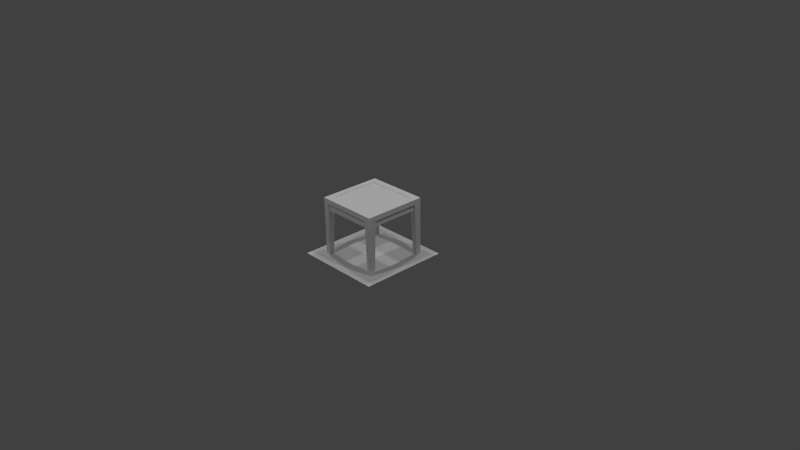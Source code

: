 # Source: table.blend  (saved by Blender 2.70.0; exported with 4.5.12 LTS)
import bpy
from mathutils import Matrix  # noqa: F401  (used for matrix-valued properties, if any)

bpy.ops.wm.read_factory_settings(use_empty=True)
scene = bpy.context.scene
scene.name = 'Scene'

# ---- collections
col_collection_1 = bpy.data.collections.new('Collection 1'); scene.collection.children.link(col_collection_1)

# ---- materials (node trees are filled in below, after node groups)
mat_diffuse_003 = bpy.data.materials.new('DIFFUSE.003')
mat_diffuse_003.alpha_threshold = 0.0
mat_diffuse_003.use_transparent_shadow = False
mat_diffuse_003.specular_color = (0.1, 0.1, 0.1)
mat_diffuse_003.roughness = 0.5
mat_diffuse_003.line_color = (0.0, 0.0, 0.0, 1.0)
mat_diffuse_002 = bpy.data.materials.new('DIFFUSE.002')
mat_diffuse_002.alpha_threshold = 0.0
mat_diffuse_002.use_transparent_shadow = False
mat_diffuse_002.specular_color = (0.1, 0.1, 0.1)
mat_diffuse_002.roughness = 0.5
mat_diffuse_002.line_color = (0.0, 0.0, 0.0, 1.0)
mat_diffuse_001 = bpy.data.materials.new('DIFFUSE.001')
mat_diffuse_001.alpha_threshold = 0.0
mat_diffuse_001.use_transparent_shadow = False
mat_diffuse_001.specular_color = (0.1, 0.1, 0.1)
mat_diffuse_001.roughness = 0.5
mat_diffuse_001.line_color = (0.0, 0.0, 0.0, 1.0)
mat_diffuse = bpy.data.materials.new('DIFFUSE')
mat_diffuse.alpha_threshold = 0.0
mat_diffuse.use_transparent_shadow = False
mat_diffuse.specular_color = (0.1, 0.1, 0.1)
mat_diffuse.roughness = 0.5
mat_diffuse.line_color = (0.0, 0.0, 0.0, 1.0)

# ---- material node trees

# ---- world
world_world = bpy.data.worlds.new('World'); scene.world = world_world
world_world.color = (0.05088, 0.05088, 0.05088)
world_world.use_sun_shadow = False
world_world.sun_shadow_jitter_overblur = 0.0
world_world.cycles.sampling_method = 'NONE'
world_world.cycles.sample_map_resolution = 256
world_world.light_settings.ao_factor = 1.75

# ---- cameras
cam_camera = bpy.data.cameras.new('Camera')
cam_camera.clip_end = 100.0
cam_camera.lens = 35.0
cam_camera.sensor_width = 32.0
cam_camera.sensor_height = 18.0
cam_camera.ortho_scale = 7.314
cam_camera.dof.focus_distance = 0.0
cam_camera.dof.aperture_fstop = 128.0

# ---- lights
light_lamp_003 = bpy.data.lights.new('Lamp.003', 'POINT')
light_lamp_003.transmission_factor = 0.0
light_lamp_003.cutoff_distance = 30.0
light_lamp_003.energy = 100.0
light_lamp_003.shadow_buffer_clip_start = 1.001
light_lamp_003.shadow_soft_size = 0.1
light_lamp_003.shadow_maximum_resolution = 0.006
light_lamp_003.use_absolute_resolution = True
light_lamp_003.cycles.use_multiple_importance_sampling = False
light_lamp_002 = bpy.data.lights.new('Lamp.002', 'POINT')
light_lamp_002.transmission_factor = 0.0
light_lamp_002.cutoff_distance = 30.0
light_lamp_002.energy = 100.0
light_lamp_002.shadow_buffer_clip_start = 1.001
light_lamp_002.shadow_soft_size = 0.1
light_lamp_002.shadow_maximum_resolution = 0.006
light_lamp_002.use_absolute_resolution = True
light_lamp_002.cycles.use_multiple_importance_sampling = False
light_lamp_001 = bpy.data.lights.new('Lamp.001', 'POINT')
light_lamp_001.transmission_factor = 0.0
light_lamp_001.cutoff_distance = 30.0
light_lamp_001.energy = 100.0
light_lamp_001.shadow_buffer_clip_start = 1.001
light_lamp_001.shadow_soft_size = 0.1
light_lamp_001.shadow_maximum_resolution = 0.006
light_lamp_001.use_absolute_resolution = True
light_lamp_001.cycles.use_multiple_importance_sampling = False
light_lamp = bpy.data.lights.new('Lamp', 'POINT')
light_lamp.transmission_factor = 0.0
light_lamp.cutoff_distance = 30.0
light_lamp.energy = 100.0
light_lamp.shadow_buffer_clip_start = 1.001
light_lamp.shadow_soft_size = 0.1
light_lamp.shadow_maximum_resolution = 0.006
light_lamp.use_absolute_resolution = True
light_lamp.cycles.use_multiple_importance_sampling = False

# ---- meshes
me_s4studio_mesh_3 = bpy.data.meshes.new('s4studio_mesh_3')
me_s4studio_mesh_3.from_pydata([(0.3403, -0.3289, 0.7585), (0.3403, 0.3284, 0.7585), (-0.3404, 0.3284, 0.7585), (-0.3404, -0.3289, 0.7585), (0.3403, 0.3284, 0.7924), (0.3403, -0.3289, 0.7924), (-0.3404, -0.3289, 0.7924), (-0.3404, 0.3284, 0.7924)], [], [(1, 0, 3), (1, 3, 2), (5, 4, 7), (5, 7, 6)])
me_s4studio_mesh_3.polygons.foreach_set('use_smooth', [True] * 4)
_uv = me_s4studio_mesh_3.uv_layers.new(name='uv_0')
_uv.uv.foreach_set('vector', [0.8337, 0.574, 0.8337, 0.8981, 0.1623, 0.8981, 0.8337, 0.574, 0.1623, 0.8981, 0.1622, 0.574, 0.8336, 0.1103, 0.8336, 0.4344, 0.1623, 0.4344, 0.8336, 0.1103, 0.1623, 0.4344, 0.1623, 0.1103])
_uv.active_render = True
_uv = me_s4studio_mesh_3.uv_layers.new(name='uv_1')
_uv.uv.foreach_set('vector', [0.8337, 0.574, 0.8337, 0.8981, 0.1623, 0.8981, 0.8337, 0.574, 0.1623, 0.8981, 0.1622, 0.574, 0.8336, 0.1103, 0.8336, 0.4344, 0.1623, 0.4344, 0.8336, 0.1103, 0.1623, 0.4344, 0.1623, 0.1103])
me_s4studio_mesh_3.materials.append(mat_diffuse_003)
me_s4studio_mesh_3.use_remesh_preserve_volume = False
me_s4studio_mesh_3.use_remesh_preserve_attributes = False
me_s4studio_mesh_3.use_mirror_vertex_groups = False
me_s4studio_mesh_3.update()
me_s4studio_mesh_2 = bpy.data.meshes.new('s4studio_mesh_2')
me_s4studio_mesh_2.from_pydata([(0.425, 0.3541, 0.0008851), (0.3642, 0.3541, 0.0008851), (0.3403, 0.3284, 0.7306), (0.425, 0.3284, 0.7306), (0.3642, 0.4246, 0.0008851), (0.3642, 0.3541, 0.0008851), (0.425, 0.3541, 0.0008851), (0.425, 0.4246, 0.0008851), (0.3642, 0.4246, 0.0008851), (0.3403, 0.4246, 0.7306), (0.3403, 0.3284, 0.7306), (0.3642, 0.3541, 0.0008851), (-0.3404, 0.4246, 0.7306), (-0.4251, 0.4246, 0.7306), (-0.4251, 0.4246, 0.0008851), (-0.3638, 0.4246, 0.0008851), (-0.4251, 0.4246, 0.0008851), (-0.4251, 0.4246, 0.7306), (-0.4251, 0.3284, 0.7306), (-0.4251, 0.3541, 0.0008851), (0.3642, 0.4246, 0.0008851), (0.425, 0.4246, 0.0008851), (0.425, 0.3284, 0.7306), (0.425, 0.4246, 0.0008851), (0.425, 0.4246, 0.7306), (0.3403, 0.4246, 0.7306), (-0.3404, 0.3284, 0.7306), (-0.3638, 0.3541, 0.0008851), (-0.4251, 0.3541, 0.0008851), (-0.4251, 0.3284, 0.7306), (-0.3638, 0.4246, 0.0008851), (-0.4251, 0.4246, 0.0008851), (-0.4251, 0.3541, 0.0008851), (-0.3638, 0.3541, 0.0008851), (-0.3638, 0.4246, 0.0008851), (-0.3638, 0.3541, 0.0008851), (-0.3404, 0.3284, 0.7306), (-0.3404, 0.4246, 0.7306), (0.3403, -0.425, 0.7306), (0.425, -0.425, 0.7306), (0.425, -0.425, 0.000885), (0.3642, -0.425, 0.000885), (0.425, -0.425, 0.000885), (0.425, -0.425, 0.7306), (0.425, -0.3289, 0.7306), (0.425, -0.3546, 0.000885), (0.3403, -0.3289, 0.7306), (0.3642, -0.3546, 0.000885), (0.425, -0.3546, 0.000885), (0.425, -0.3289, 0.7306), (0.3642, -0.425, 0.000885), (0.425, -0.425, 0.000885), (0.425, -0.3546, 0.000885), (0.3642, -0.3546, 0.000885), (0.3642, -0.425, 0.000885), (0.3642, -0.3546, 0.000885), (0.3403, -0.3289, 0.7306), (0.3403, -0.425, 0.7306), (0.3403, 0.3284, 0.6346), (0.3403, 0.3284, 0.8), (0.3403, -0.3289, 0.8), (0.3403, -0.3289, 0.6346), (0.3403, 0.3284, 0.8), (0.3403, 0.3284, 0.6346), (-0.3404, 0.3284, 0.6346), (-0.3404, 0.3284, 0.8), (0.425, 0.4246, 0.7306), (0.425, 0.3541, 0.0008851), (0.3883, 0.3995, 0.6346), (0.3403, 0.3284, 0.6346), (0.3403, -0.3289, 0.6346), (0.3883, -0.4, 0.6346), (0.3403, 0.3284, 0.6346), (0.3883, 0.3995, 0.6346), (-0.3884, 0.3995, 0.6346), (-0.3404, 0.3284, 0.6346), (0.425, 0.4246, 0.8), (0.425, 0.4246, 0.7306), (0.425, -0.425, 0.7306), (0.425, -0.425, 0.8), (0.3883, 0.3995, 0.7306), (0.3883, 0.3995, 0.6346), (0.3883, -0.4, 0.6346), (0.3883, -0.4, 0.7306), (0.425, 0.4246, 0.7306), (0.3883, 0.3995, 0.7306), (0.3883, -0.4, 0.7306), (0.425, -0.425, 0.7306), (0.3883, 0.3995, 0.6346), (0.3883, 0.3995, 0.7306), (-0.3884, 0.3995, 0.7306), (-0.3884, 0.3995, 0.6346), (0.425, 0.4246, 0.7306), (0.425, 0.4246, 0.8), (-0.4251, 0.4246, 0.8), (-0.4251, 0.4246, 0.7306), (0.3883, 0.3995, 0.7306), (0.425, 0.4246, 0.7306), (-0.4251, 0.4246, 0.7306), (-0.3884, 0.3995, 0.7306), (0.425, 0.4246, 0.8), (-0.3404, 0.3284, 0.6346), (-0.3404, 0.3284, 0.8), (0.3403, 0.3284, 0.8), (-0.3404, -0.3289, 0.6346), (0.3403, -0.3289, 0.8), (0.3403, -0.3289, 0.6346), (-0.3404, -0.3289, 0.8), (-0.3404, -0.3289, 0.8), (-0.3884, 0.3995, 0.6346), (-0.3404, 0.3284, 0.6346), (-0.3404, -0.3289, 0.6346), (-0.3884, -0.4, 0.6346), (0.3403, -0.3289, 0.6346), (0.3883, -0.4, 0.6346), (-0.3404, -0.3289, 0.6346), (-0.3404, -0.3289, 0.6346), (-0.4251, 0.4246, 0.8), (-0.4251, 0.4246, 0.7306), (-0.3884, -0.4, 0.6346), (-0.4251, -0.425, 0.8), (-0.3884, 0.3995, 0.7306), (-0.3884, 0.3995, 0.6346), (-0.4251, -0.425, 0.7306), (-0.3884, -0.4, 0.7306), (-0.4251, 0.4246, 0.7306), (-0.3884, 0.3995, 0.7306), (-0.3884, -0.4, 0.6346), (-0.4251, -0.425, 0.7306), (0.3883, -0.4, 0.6346), (0.3883, -0.4, 0.7306), (-0.3884, -0.4, 0.7306), (-0.3884, -0.4, 0.6346), (0.425, -0.425, 0.7306), (0.425, -0.425, 0.8), (-0.3884, -0.4, 0.7306), (-0.4251, -0.425, 0.7306), (0.3883, -0.4, 0.7306), (0.425, -0.425, 0.7306), (-0.4251, -0.425, 0.8), (-0.3884, -0.4, 0.7306), (-0.3404, 0.3284, 0.8), (-0.4251, 0.4246, 0.8), (-0.4251, -0.425, 0.7306), (0.425, -0.425, 0.8), (-0.4251, -0.425, 0.8), (-0.3404, -0.3289, 0.8), (0.3403, -0.3289, 0.8), (-0.3404, -0.425, 0.7306), (-0.3638, -0.425, 0.000885), (-0.4251, -0.425, 0.000885), (-0.4251, -0.425, 0.7306), (-0.4251, -0.425, 0.000885), (-0.4251, -0.3546, 0.000885), (-0.4251, -0.3289, 0.7306), (-0.4251, -0.425, 0.7306), (-0.4251, -0.3546, 0.000885), (-0.3638, -0.3546, 0.000885), (-0.3404, -0.3289, 0.7306), (-0.4251, -0.3289, 0.7306), (-0.3638, -0.425, 0.000885), (-0.3638, -0.3546, 0.000885), (-0.4251, -0.3546, 0.000885), (-0.4251, -0.425, 0.000885), (-0.3638, -0.425, 0.000885), (-0.3404, -0.425, 0.7306), (-0.3404, -0.3289, 0.7306), (-0.3638, -0.3546, 0.000885)], [], [(20, 25, 24), (20, 24, 21), (67, 23, 66), (67, 66, 22), (1, 0, 3), (1, 3, 2), (5, 4, 7), (5, 7, 6), (9, 8, 11), (9, 11, 10), (13, 12, 15), (13, 15, 14), (17, 16, 19), (17, 19, 18), (27, 26, 29), (27, 29, 28), (31, 30, 33), (31, 33, 32), (35, 34, 37), (35, 37, 36), (39, 38, 41), (39, 41, 40), (43, 42, 45), (43, 45, 44), (47, 46, 49), (47, 49, 48), (51, 50, 53), (51, 53, 52), (55, 54, 57), (55, 57, 56), (59, 58, 61), (59, 61, 60), (63, 62, 65), (63, 65, 64), (69, 68, 71), (69, 71, 70), (73, 72, 75), (73, 75, 74), (77, 76, 79), (77, 79, 78), (81, 80, 83), (81, 83, 82), (85, 84, 87), (85, 87, 86), (89, 88, 91), (89, 91, 90), (93, 92, 95), (93, 95, 94), (97, 96, 99), (97, 99, 98), (104, 101, 102), (104, 102, 107), (108, 105, 106), (108, 106, 111), (112, 109, 110), (112, 110, 115), (116, 113, 114), (116, 114, 119), (120, 117, 118), (120, 118, 123), (124, 121, 122), (124, 122, 127), (128, 125, 126), (128, 126, 131), (132, 129, 130), (132, 130, 135), (136, 133, 134), (136, 134, 139), (140, 137, 138), (140, 138, 143), (149, 148, 151), (149, 151, 150), (153, 152, 155), (153, 155, 154), (157, 156, 159), (157, 159, 158), (161, 160, 163), (161, 163, 162), (165, 164, 167), (165, 167, 166), (100, 103, 147), (100, 147, 144), (145, 144, 147), (145, 147, 146), (146, 142, 145), (146, 141, 142), (103, 142, 141), (103, 100, 142)])
me_s4studio_mesh_2.polygons.foreach_set('use_smooth', [True] * 88)
_uv = me_s4studio_mesh_2.uv_layers.new(name='uv_0')
_uv.uv.foreach_set('vector', [0.185, 0.09842, 0.9154, 0.08731, 0.9154, 0.1294, 0.185, 0.09842, 0.9154, 0.1294, 0.185, 0.1293, 0.185, 0.1648, 0.185, 0.1293, 0.9154, 0.1294, 0.185, 0.1648, 0.9154, 0.1294, 0.9154, 0.1772, 0.185, 0.1956, 0.185, 0.1648, 0.9154, 0.1772, 0.185, 0.1956, 0.9154, 0.1772, 0.9154, 0.2194, 0.1235, 0.1647, 0.1235, 0.1294, 0.185, 0.1293, 0.1235, 0.1647, 0.185, 0.1293, 0.185, 0.1648, 0.9154, 0.08731, 0.185, 0.09842, 0.185, 0.06303, 0.9154, 0.08731, 0.185, 0.06303, 0.9154, 0.03934, 0.9154, 0.1294, 0.9154, 0.08731, 0.185, 0.09842, 0.9154, 0.1294, 0.185, 0.09842, 0.185, 0.1293, 0.9154, 0.1294, 0.185, 0.1293, 0.185, 0.1648, 0.9154, 0.1294, 0.185, 0.1648, 0.9154, 0.1772, 0.185, 0.1956, 0.9154, 0.2194, 0.9154, 0.1772, 0.185, 0.1956, 0.9154, 0.1772, 0.185, 0.1648, 0.185, 0.1293, 0.1235, 0.1294, 0.1235, 0.1647, 0.185, 0.1293, 0.1235, 0.1647, 0.185, 0.1648, 0.185, 0.06303, 0.185, 0.09842, 0.9154, 0.08731, 0.185, 0.06303, 0.9154, 0.08731, 0.9154, 0.03934, 0.9154, 0.1294, 0.9154, 0.08731, 0.185, 0.09842, 0.9154, 0.1294, 0.185, 0.09842, 0.185, 0.1293, 0.9154, 0.1294, 0.185, 0.1293, 0.185, 0.1648, 0.9154, 0.1294, 0.185, 0.1648, 0.9154, 0.1772, 0.185, 0.1956, 0.9154, 0.2194, 0.9154, 0.1772, 0.185, 0.1956, 0.9154, 0.1772, 0.185, 0.1648, 0.185, 0.1293, 0.1235, 0.1294, 0.1235, 0.1647, 0.185, 0.1293, 0.1235, 0.1647, 0.185, 0.1648, 0.185, 0.06303, 0.185, 0.09842, 0.9154, 0.08731, 0.185, 0.06303, 0.9154, 0.08731, 0.9154, 0.03934, 0.8102, 0.7241, 0.8102, 0.8012, 0.1972, 0.8012, 0.8102, 0.7241, 0.1972, 0.8012, 0.1972, 0.7241, 0.1972, 0.8012, 0.1972, 0.7241, 0.8102, 0.7241, 0.1972, 0.8012, 0.8102, 0.7241, 0.8102, 0.8012, 0.812, 0.2571, 0.8832, 0.2811, 0.08309, 0.2811, 0.812, 0.2571, 0.08309, 0.2811, 0.1543, 0.2571, 0.1162, 0.4466, 0.1642, 0.411, 0.8454, 0.411, 0.1162, 0.4466, 0.8454, 0.411, 0.8934, 0.4466, 0.9082, 0.3475, 0.9082, 0.3822, 0.05805, 0.3822, 0.9082, 0.3475, 0.05805, 0.3822, 0.05805, 0.3475, 0.8832, 0.2811, 0.8832, 0.3291, 0.08309, 0.3291, 0.8832, 0.2811, 0.08309, 0.3291, 0.08309, 0.2811, 0.8832, 0.3291, 0.9082, 0.3475, 0.05805, 0.3475, 0.8832, 0.3291, 0.05805, 0.3475, 0.08309, 0.3291, 0.1162, 0.4946, 0.1162, 0.4466, 0.8934, 0.4466, 0.1162, 0.4946, 0.8934, 0.4466, 0.8934, 0.4946, 0.07948, 0.5418, 0.07945, 0.5071, 0.9301, 0.5071, 0.07948, 0.5418, 0.9301, 0.5071, 0.9301, 0.5418, 0.07945, 0.5071, 0.1162, 0.4946, 0.8934, 0.4946, 0.07945, 0.5071, 0.8934, 0.4946, 0.9301, 0.5071, 0.8102, 0.8012, 0.1972, 0.8012, 0.1972, 0.7241, 0.8102, 0.8012, 0.1972, 0.7241, 0.8102, 0.7241, 0.1972, 0.7241, 0.8102, 0.7241, 0.8102, 0.8012, 0.1972, 0.7241, 0.8102, 0.8012, 0.1972, 0.8012, 0.8832, 0.2811, 0.08309, 0.2811, 0.1543, 0.2571, 0.8832, 0.2811, 0.1543, 0.2571, 0.812, 0.2571, 0.1642, 0.411, 0.8454, 0.411, 0.8934, 0.4466, 0.1642, 0.411, 0.8934, 0.4466, 0.1162, 0.4466, 0.9082, 0.3822, 0.05805, 0.3822, 0.05805, 0.3475, 0.9082, 0.3822, 0.05805, 0.3475, 0.9082, 0.3475, 0.8832, 0.3291, 0.08309, 0.3291, 0.08309, 0.2811, 0.8832, 0.3291, 0.08309, 0.2811, 0.8832, 0.2811, 0.9082, 0.3475, 0.05805, 0.3475, 0.08309, 0.3291, 0.9082, 0.3475, 0.08309, 0.3291, 0.8832, 0.3291, 0.1162, 0.4466, 0.8934, 0.4466, 0.8934, 0.4946, 0.1162, 0.4466, 0.8934, 0.4946, 0.1162, 0.4946, 0.07945, 0.5071, 0.9301, 0.5071, 0.9301, 0.5418, 0.07945, 0.5071, 0.9301, 0.5418, 0.07948, 0.5418, 0.1162, 0.4946, 0.8934, 0.4946, 0.9301, 0.5071, 0.1162, 0.4946, 0.9301, 0.5071, 0.07945, 0.5071, 0.185, 0.09842, 0.9154, 0.08731, 0.9154, 0.1294, 0.185, 0.09842, 0.9154, 0.1294, 0.185, 0.1293, 0.185, 0.1648, 0.185, 0.1293, 0.9154, 0.1294, 0.185, 0.1648, 0.9154, 0.1294, 0.9154, 0.1772, 0.185, 0.1956, 0.185, 0.1648, 0.9154, 0.1772, 0.185, 0.1956, 0.9154, 0.1772, 0.9154, 0.2194, 0.1235, 0.1647, 0.1235, 0.1294, 0.185, 0.1293, 0.1235, 0.1647, 0.185, 0.1293, 0.185, 0.1648, 0.9154, 0.08731, 0.185, 0.09842, 0.185, 0.06303, 0.9154, 0.08731, 0.185, 0.06303, 0.9154, 0.03934, 0.9301, 0.9669, 0.8454, 0.9188, 0.8454, 0.5899, 0.9301, 0.9669, 0.8454, 0.5899, 0.9301, 0.5418, 0.07948, 0.5418, 0.9301, 0.5418, 0.8454, 0.5899, 0.07948, 0.5418, 0.8454, 0.5899, 0.1642, 0.5899, 0.1642, 0.5899, 0.07948, 0.9669, 0.07948, 0.5418, 0.1642, 0.5899, 0.1642, 0.9188, 0.07948, 0.9669, 0.8454, 0.9188, 0.07948, 0.9669, 0.1642, 0.9188, 0.8454, 0.9188, 0.9301, 0.9669, 0.07948, 0.9669])
_uv.active_render = True
_uv = me_s4studio_mesh_2.uv_layers.new(name='uv_1')
_uv.uv.foreach_set('vector', [0.185, 0.09842, 0.9154, 0.08731, 0.9154, 0.1294, 0.185, 0.09842, 0.9154, 0.1294, 0.185, 0.1293, 0.185, 0.1648, 0.185, 0.1293, 0.9154, 0.1294, 0.185, 0.1648, 0.9154, 0.1294, 0.9154, 0.1772, 0.185, 0.1956, 0.185, 0.1648, 0.9154, 0.1772, 0.185, 0.1956, 0.9154, 0.1772, 0.9154, 0.2194, 0.1235, 0.1647, 0.1235, 0.1294, 0.185, 0.1293, 0.1235, 0.1647, 0.185, 0.1293, 0.185, 0.1648, 0.9154, 0.08731, 0.185, 0.09842, 0.185, 0.06303, 0.9154, 0.08731, 0.185, 0.06303, 0.9154, 0.03934, 0.9154, 0.1294, 0.9154, 0.08731, 0.185, 0.09842, 0.9154, 0.1294, 0.185, 0.09842, 0.185, 0.1293, 0.9154, 0.1294, 0.185, 0.1293, 0.185, 0.1648, 0.9154, 0.1294, 0.185, 0.1648, 0.9154, 0.1772, 0.185, 0.1956, 0.9154, 0.2194, 0.9154, 0.1772, 0.185, 0.1956, 0.9154, 0.1772, 0.185, 0.1648, 0.185, 0.1293, 0.1235, 0.1294, 0.1235, 0.1647, 0.185, 0.1293, 0.1235, 0.1647, 0.185, 0.1648, 0.185, 0.06303, 0.185, 0.09842, 0.9154, 0.08731, 0.185, 0.06303, 0.9154, 0.08731, 0.9154, 0.03934, 0.9154, 0.1294, 0.9154, 0.08731, 0.185, 0.09842, 0.9154, 0.1294, 0.185, 0.09842, 0.185, 0.1293, 0.9154, 0.1294, 0.185, 0.1293, 0.185, 0.1648, 0.9154, 0.1294, 0.185, 0.1648, 0.9154, 0.1772, 0.185, 0.1956, 0.9154, 0.2194, 0.9154, 0.1772, 0.185, 0.1956, 0.9154, 0.1772, 0.185, 0.1648, 0.185, 0.1293, 0.1235, 0.1294, 0.1235, 0.1647, 0.185, 0.1293, 0.1235, 0.1647, 0.185, 0.1648, 0.185, 0.06303, 0.185, 0.09842, 0.9154, 0.08731, 0.185, 0.06303, 0.9154, 0.08731, 0.9154, 0.03934, 0.8102, 0.7241, 0.8102, 0.8012, 0.1972, 0.8012, 0.8102, 0.7241, 0.1972, 0.8012, 0.1972, 0.7241, 0.1972, 0.8012, 0.1972, 0.7241, 0.8102, 0.7241, 0.1972, 0.8012, 0.8102, 0.7241, 0.8102, 0.8012, 0.812, 0.2571, 0.8832, 0.2811, 0.08309, 0.2811, 0.812, 0.2571, 0.08309, 0.2811, 0.1543, 0.2571, 0.1162, 0.4466, 0.1642, 0.411, 0.8454, 0.411, 0.1162, 0.4466, 0.8454, 0.411, 0.8934, 0.4466, 0.9082, 0.3475, 0.9082, 0.3822, 0.05805, 0.3822, 0.9082, 0.3475, 0.05805, 0.3822, 0.05805, 0.3475, 0.8832, 0.2811, 0.8832, 0.3291, 0.08309, 0.3291, 0.8832, 0.2811, 0.08309, 0.3291, 0.08309, 0.2811, 0.8832, 0.3291, 0.9082, 0.3475, 0.05805, 0.3475, 0.8832, 0.3291, 0.05805, 0.3475, 0.08309, 0.3291, 0.1162, 0.4946, 0.1162, 0.4466, 0.8934, 0.4466, 0.1162, 0.4946, 0.8934, 0.4466, 0.8934, 0.4946, 0.07948, 0.5418, 0.07945, 0.5071, 0.9301, 0.5071, 0.07948, 0.5418, 0.9301, 0.5071, 0.9301, 0.5418, 0.07945, 0.5071, 0.1162, 0.4946, 0.8934, 0.4946, 0.07945, 0.5071, 0.8934, 0.4946, 0.9301, 0.5071, 0.8102, 0.8012, 0.1972, 0.8012, 0.1972, 0.7241, 0.8102, 0.8012, 0.1972, 0.7241, 0.8102, 0.7241, 0.1972, 0.7241, 0.8102, 0.7241, 0.8102, 0.8012, 0.1972, 0.7241, 0.8102, 0.8012, 0.1972, 0.8012, 0.8832, 0.2811, 0.08309, 0.2811, 0.1543, 0.2571, 0.8832, 0.2811, 0.1543, 0.2571, 0.812, 0.2571, 0.1642, 0.411, 0.8454, 0.411, 0.8934, 0.4466, 0.1642, 0.411, 0.8934, 0.4466, 0.1162, 0.4466, 0.9082, 0.3822, 0.05805, 0.3822, 0.05805, 0.3475, 0.9082, 0.3822, 0.05805, 0.3475, 0.9082, 0.3475, 0.8832, 0.3291, 0.08309, 0.3291, 0.08309, 0.2811, 0.8832, 0.3291, 0.08309, 0.2811, 0.8832, 0.2811, 0.9082, 0.3475, 0.05805, 0.3475, 0.08309, 0.3291, 0.9082, 0.3475, 0.08309, 0.3291, 0.8832, 0.3291, 0.1162, 0.4466, 0.8934, 0.4466, 0.8934, 0.4946, 0.1162, 0.4466, 0.8934, 0.4946, 0.1162, 0.4946, 0.07945, 0.5071, 0.9301, 0.5071, 0.9301, 0.5418, 0.07945, 0.5071, 0.9301, 0.5418, 0.07948, 0.5418, 0.1162, 0.4946, 0.8934, 0.4946, 0.9301, 0.5071, 0.1162, 0.4946, 0.9301, 0.5071, 0.07945, 0.5071, 0.185, 0.09842, 0.9154, 0.08731, 0.9154, 0.1294, 0.185, 0.09842, 0.9154, 0.1294, 0.185, 0.1293, 0.185, 0.1648, 0.185, 0.1293, 0.9154, 0.1294, 0.185, 0.1648, 0.9154, 0.1294, 0.9154, 0.1772, 0.185, 0.1956, 0.185, 0.1648, 0.9154, 0.1772, 0.185, 0.1956, 0.9154, 0.1772, 0.9154, 0.2194, 0.1235, 0.1647, 0.1235, 0.1294, 0.185, 0.1293, 0.1235, 0.1647, 0.185, 0.1293, 0.185, 0.1648, 0.9154, 0.08731, 0.185, 0.09842, 0.185, 0.06303, 0.9154, 0.08731, 0.185, 0.06303, 0.9154, 0.03934, 0.9301, 0.9669, 0.8454, 0.9188, 0.8454, 0.5899, 0.9301, 0.9669, 0.8454, 0.5899, 0.9301, 0.5418, 0.07948, 0.5418, 0.9301, 0.5418, 0.8454, 0.5899, 0.07948, 0.5418, 0.8454, 0.5899, 0.1642, 0.5899, 0.1642, 0.5899, 0.07948, 0.9669, 0.07948, 0.5418, 0.1642, 0.5899, 0.1642, 0.9188, 0.07948, 0.9669, 0.8454, 0.9188, 0.07948, 0.9669, 0.1642, 0.9188, 0.8454, 0.9188, 0.9301, 0.9669, 0.07948, 0.9669])
me_s4studio_mesh_2.materials.append(mat_diffuse_002)
me_s4studio_mesh_2.use_remesh_preserve_volume = False
me_s4studio_mesh_2.use_remesh_preserve_attributes = False
me_s4studio_mesh_2.use_mirror_vertex_groups = False
me_s4studio_mesh_2.update()
me_s4studio_mesh_1 = bpy.data.meshes.new('s4studio_mesh_1')
me_s4studio_mesh_1.from_pydata([(0.4971, 0.499, 0.007828), (0.4971, 0.2759, 0.007828), (0.2818, 0.499, 0.007828), (0.2818, 0.2759, 0.007828), (0.3581, 0.4325, 0.007828), (0.3581, 0.3503, 0.007828), (0.4344, 0.3503, 0.007828), (0.4344, 0.4325, 0.007828), (-0.4971, -0.499, 0.007828), (-0.4971, -0.274, 0.007828), (-0.2818, -0.499, 0.007828), (-0.2818, -0.274, 0.007828), (-0.3581, -0.4325, 0.007828), (-0.3581, -0.3503, 0.007828), (-0.4344, -0.3503, 0.007828), (-0.4344, -0.4325, 0.007828), (-0.4344, 0.3503, 0.007828), (-0.3581, 0.3503, 0.007828), (-0.4344, 0.4325, 0.007828), (-0.4971, 0.499, 0.007828), (-0.2818, 0.499, 0.007828), (-0.4971, 0.2759, 0.007828), (-0.2818, 0.2759, 0.007828), (-0.3581, 0.4325, 0.007828), (0.4344, -0.3503, 0.007828), (0.3581, -0.3503, 0.007828), (0.4344, -0.4325, 0.007828), (0.4971, -0.499, 0.007828), (0.2818, -0.499, 0.007828), (0.4971, -0.274, 0.007828), (0.2818, -0.274, 0.007828), (0.3581, -0.4325, 0.007828)], [], [(2, 3, 5), (2, 5, 4), (0, 2, 4), (0, 4, 7), (0, 7, 6), (0, 6, 1), (1, 5, 3), (1, 6, 5), (6, 4, 5), (6, 7, 4), (10, 11, 13), (10, 13, 12), (8, 10, 12), (8, 12, 15), (8, 15, 14), (8, 14, 9), (9, 13, 11), (9, 14, 13), (14, 12, 13), (14, 15, 12), (20, 17, 22), (20, 23, 17), (23, 16, 17), (21, 17, 16), (21, 22, 17), (19, 23, 20), (19, 18, 23), (23, 18, 16), (16, 18, 19), (16, 19, 21), (28, 25, 30), (28, 31, 25), (31, 24, 25), (29, 25, 24), (29, 30, 25), (27, 31, 28), (27, 26, 31), (31, 26, 24), (24, 26, 27), (24, 27, 29)])
me_s4studio_mesh_1.polygons.foreach_set('use_smooth', [True] * 40)
_uv = me_s4studio_mesh_1.uv_layers.new(name='uv_0')
_uv.uv.foreach_set('vector', [0.4185, 0.9794, 0.4185, 0.8116, 0.461, 0.8553, 0.4185, 0.9794, 0.461, 0.8553, 0.461, 0.9361, 0.5832, 0.9794, 0.4185, 0.9794, 0.461, 0.9361, 0.5832, 0.9794, 0.461, 0.9361, 0.5401, 0.9361, 0.5832, 0.9794, 0.5401, 0.9361, 0.5401, 0.8553, 0.5832, 0.9794, 0.5401, 0.8553, 0.5832, 0.8116, 0.5832, 0.8116, 0.461, 0.8553, 0.4185, 0.8116, 0.5832, 0.8116, 0.5401, 0.8553, 0.461, 0.8553, 0.5401, 0.8553, 0.461, 0.9361, 0.461, 0.8553, 0.5401, 0.8553, 0.5401, 0.9361, 0.461, 0.9361, 0.4185, 0.9794, 0.4185, 0.8116, 0.461, 0.8553, 0.4185, 0.9794, 0.461, 0.8553, 0.461, 0.9361, 0.5832, 0.9794, 0.4185, 0.9794, 0.461, 0.9361, 0.5832, 0.9794, 0.461, 0.9361, 0.5401, 0.9361, 0.5832, 0.9794, 0.5401, 0.9361, 0.5401, 0.8553, 0.5832, 0.9794, 0.5401, 0.8553, 0.5832, 0.8116, 0.5832, 0.8116, 0.461, 0.8553, 0.4185, 0.8116, 0.5832, 0.8116, 0.5401, 0.8553, 0.461, 0.8553, 0.5401, 0.8553, 0.461, 0.9361, 0.461, 0.8553, 0.5401, 0.8553, 0.5401, 0.9361, 0.461, 0.9361, 0.4185, 0.9794, 0.461, 0.8553, 0.4185, 0.8116, 0.4185, 0.9794, 0.461, 0.9361, 0.461, 0.8553, 0.461, 0.9361, 0.5401, 0.8553, 0.461, 0.8553, 0.5832, 0.8116, 0.461, 0.8553, 0.5401, 0.8553, 0.5832, 0.8116, 0.4185, 0.8116, 0.461, 0.8553, 0.5832, 0.9794, 0.461, 0.9361, 0.4185, 0.9794, 0.5832, 0.9794, 0.5401, 0.9361, 0.461, 0.9361, 0.461, 0.9361, 0.5401, 0.9361, 0.5401, 0.8553, 0.5401, 0.8553, 0.5401, 0.9361, 0.5832, 0.9794, 0.5401, 0.8553, 0.5832, 0.9794, 0.5832, 0.8116, 0.4185, 0.9794, 0.461, 0.8553, 0.4185, 0.8116, 0.4185, 0.9794, 0.461, 0.9361, 0.461, 0.8553, 0.461, 0.9361, 0.5401, 0.8553, 0.461, 0.8553, 0.5832, 0.8116, 0.461, 0.8553, 0.5401, 0.8553, 0.5832, 0.8116, 0.4185, 0.8116, 0.461, 0.8553, 0.5832, 0.9794, 0.461, 0.9361, 0.4185, 0.9794, 0.5832, 0.9794, 0.5401, 0.9361, 0.461, 0.9361, 0.461, 0.9361, 0.5401, 0.9361, 0.5401, 0.8553, 0.5401, 0.8553, 0.5401, 0.9361, 0.5832, 0.9794, 0.5401, 0.8553, 0.5832, 0.9794, 0.5832, 0.8116])
me_s4studio_mesh_1.materials.append(mat_diffuse_001)
me_s4studio_mesh_1.use_remesh_preserve_volume = False
me_s4studio_mesh_1.use_remesh_preserve_attributes = False
me_s4studio_mesh_1.use_mirror_vertex_groups = False
me_s4studio_mesh_1.update()
me_s4studio_mesh_0 = bpy.data.meshes.new('s4studio_mesh_0')
me_s4studio_mesh_0.from_pydata([(0.4364, -0.4403, 0.005871), (-0.456, -0.4403, 0.005871), (-0.6145, 0.6008, 0.005871), (0.5832, 0.6008, 0.005871), (0.4364, 0.4481, 0.005871), (0.5832, -0.6008, 0.005871), (-0.6145, -0.6008, 0.005871), (-0.456, 0.4481, 0.005871)], [], [(2, 6, 1), (2, 1, 7), (3, 2, 7), (3, 7, 4), (3, 4, 0), (3, 0, 5), (5, 1, 6), (5, 0, 1), (0, 7, 1), (0, 4, 7)])
me_s4studio_mesh_0.polygons.foreach_set('use_smooth', [True] * 10)
_uv = me_s4studio_mesh_0.uv_layers.new(name='uv_0')
_uv.uv.foreach_set('vector', [0.7961, 0.9909, 0.7961, 0.8009, 0.8456, 0.8444, 0.7961, 0.9909, 0.8456, 0.8444, 0.8456, 0.9463, 0.9904, 0.9909, 0.7961, 0.9909, 0.8456, 0.9463, 0.9904, 0.9909, 0.8456, 0.9463, 0.9464, 0.9463, 0.9904, 0.9909, 0.9464, 0.9463, 0.9464, 0.8444, 0.9904, 0.9909, 0.9464, 0.8444, 0.9904, 0.8009, 0.9904, 0.8009, 0.8456, 0.8444, 0.7961, 0.8009, 0.9904, 0.8009, 0.9464, 0.8444, 0.8456, 0.8444, 0.9464, 0.8444, 0.8456, 0.9463, 0.8456, 0.8444, 0.9464, 0.8444, 0.9464, 0.9463, 0.8456, 0.9463])
me_s4studio_mesh_0.materials.append(mat_diffuse)
me_s4studio_mesh_0.use_remesh_preserve_volume = False
me_s4studio_mesh_0.use_remesh_preserve_attributes = False
me_s4studio_mesh_0.use_mirror_vertex_groups = False
me_s4studio_mesh_0.update()
arm_none_armature_data = bpy.data.armatures.new('None_Armature_Data')  # bones are not reproduced

# ---- objects
ob_rig = bpy.data.objects.new('rig', arm_none_armature_data)
ob_s4studio_mesh_3 = bpy.data.objects.new('s4studio_mesh_3', me_s4studio_mesh_3)
ob_s4studio_mesh_2 = bpy.data.objects.new('s4studio_mesh_2', me_s4studio_mesh_2)
ob_s4studio_mesh_1 = bpy.data.objects.new('s4studio_mesh_1', me_s4studio_mesh_1)
ob_s4studio_mesh_0 = bpy.data.objects.new('s4studio_mesh_0', me_s4studio_mesh_0)
ob_lamp_003 = bpy.data.objects.new('Lamp.003', light_lamp_003)
ob_lamp_002 = bpy.data.objects.new('Lamp.002', light_lamp_002)
ob_lamp_001 = bpy.data.objects.new('Lamp.001', light_lamp_001)
ob_lamp_004 = bpy.data.objects.new('Lamp.004', light_lamp)
ob_camera = bpy.data.objects.new('Camera', cam_camera)

# ---- transforms, parenting, visibility, modifiers, constraints
ob_rig.location = (0.0, 0.0, 0.0)
ob_rig.show_in_front = True
ob_rig.lineart.crease_threshold = 0.0
ob_s4studio_mesh_3.location = (0.0, 0.0, 0.0)
ob_s4studio_mesh_3.show_transparent = True
ob_s4studio_mesh_3.lineart.crease_threshold = 0.0
_vg = ob_s4studio_mesh_3.vertex_groups.new(name='transformBone')
_vg.add([0, 1, 2, 3, 4, 5, 6, 7], 1.0, 'REPLACE')
_m = ob_s4studio_mesh_3.modifiers.new('s4studio_mesh_3_skin', 'ARMATURE')
_m.object = ob_rig
ob_s4studio_mesh_2.location = (0.0, 0.0, 0.0)
ob_s4studio_mesh_2.show_transparent = True
ob_s4studio_mesh_2.lineart.crease_threshold = 0.0
_vg = ob_s4studio_mesh_2.vertex_groups.new(name='transformBone')
_vg.add([0, 1, 2, 3, 4, 5, 6, 7, 8, 9, 10, 11, 12, 13, 14, 15, 16, 17, 18, 19, 20, 21, 22, 23, 24, 25, 26, 27, 28, 29, 30, 31, 32, 33, 34, 35, 36, 37, 38, 39, 40, 41, 42, 43, 44, 45, 46, 47, 48, 49, 50, 51, 52, 53, 54, 55, 56, 57, 58, 59, 60, 61, 62, 63, 64, 65, 66, 67, 68, 69, 70, 71, 72, 73, 74, 75, 76, 77, 78, 79, 80, 81, 82, 83, 84, 85, 86, 87, 88, 89, 90, 91, 92, 93, 94, 95, 96, 97, 98, 99, 100, 101, 102, 103, 104, 105, 106, 107, 108, 109, 110, 111, 112, 113, 114, 115, 116, 117, 118, 119, 120, 121, 122, 123, 124, 125, 126, 127, 128, 129, 130, 131, 132, 133, 134, 135, 136, 137, 138, 139, 140, 141, 142, 143, 144, 145, 146, 147, 148, 149, 150, 151, 152, 153, 154, 155, 156, 157, 158, 159, 160, 161, 162, 163, 164, 165, 166, 167], 1.0, 'REPLACE')
_m = ob_s4studio_mesh_2.modifiers.new('s4studio_mesh_2_skin', 'ARMATURE')
_m.object = ob_rig
ob_s4studio_mesh_1.location = (0.0, 0.0, 0.0)
ob_s4studio_mesh_1.show_transparent = True
ob_s4studio_mesh_1.lineart.crease_threshold = 0.0
_m = ob_s4studio_mesh_1.modifiers.new('s4studio_mesh_1_skin', 'ARMATURE')
_m.object = ob_rig
ob_s4studio_mesh_0.location = (0.0, 0.0, 0.0)
ob_s4studio_mesh_0.show_transparent = True
ob_s4studio_mesh_0.lineart.crease_threshold = 0.0
_m = ob_s4studio_mesh_0.modifiers.new('s4studio_mesh_0_skin', 'ARMATURE')
_m.object = ob_rig
ob_lamp_003.location = (0.0, -3.0, 4.0)
ob_lamp_003.rotation_euler = (0.6503, 0.05522, 1.866)
ob_lamp_003.lock_rotations_4d = False
ob_lamp_003.empty_display_type = 'ARROWS'
ob_lamp_003.color = (0.0, 0.0, 0.0, 0.0)
ob_lamp_003.lineart.crease_threshold = 0.0
ob_lamp_002.location = (0.0, 3.0, 4.0)
ob_lamp_002.rotation_euler = (0.6503, 0.05522, 1.866)
ob_lamp_002.lock_rotations_4d = False
ob_lamp_002.empty_display_type = 'ARROWS'
ob_lamp_002.color = (0.0, 0.0, 0.0, 0.0)
ob_lamp_002.lineart.crease_threshold = 0.0
ob_lamp_001.location = (-3.0, 0.0, 4.0)
ob_lamp_001.rotation_euler = (0.6503, 0.05522, 1.866)
ob_lamp_001.lock_rotations_4d = False
ob_lamp_001.empty_display_type = 'ARROWS'
ob_lamp_001.color = (0.0, 0.0, 0.0, 0.0)
ob_lamp_001.lineart.crease_threshold = 0.0
ob_lamp_004.location = (3.0, 0.0, 4.0)
ob_lamp_004.rotation_euler = (0.6503, 0.05522, 1.866)
ob_lamp_004.lock_rotations_4d = False
ob_lamp_004.empty_display_type = 'ARROWS'
ob_lamp_004.color = (0.0, 0.0, 0.0, 0.0)
ob_lamp_004.lineart.crease_threshold = 0.0
ob_camera.location = (7.481, -6.508, 5.344)
ob_camera.rotation_euler = (1.109, 0.01082, 0.8149)
ob_camera.lock_rotations_4d = False
ob_camera.empty_display_type = 'ARROWS'
ob_camera.color = (0.0, 0.0, 0.0, 0.0)
ob_camera.display_type = 'WIRE'
ob_camera.lineart.crease_threshold = 0.0

# ---- collection membership
col_collection_1.objects.link(ob_rig)
col_collection_1.objects.link(ob_s4studio_mesh_3)
col_collection_1.objects.link(ob_s4studio_mesh_2)
col_collection_1.objects.link(ob_s4studio_mesh_1)
col_collection_1.objects.link(ob_s4studio_mesh_0)
col_collection_1.objects.link(ob_lamp_003)
col_collection_1.objects.link(ob_lamp_002)
col_collection_1.objects.link(ob_lamp_001)
col_collection_1.objects.link(ob_lamp_004)
col_collection_1.objects.link(ob_camera)

# ---- scene / render settings (as saved in the file)
scene.camera = ob_camera
scene.frame_start = 1; scene.frame_end = 250; scene.frame_set(1)
scene.render.engine = 'BLENDER_EEVEE_NEXT'
scene.render.resolution_percentage = 50
scene.render.dither_intensity = 0.0
scene.cycles.use_denoising = False
scene.cycles.samples = 10
scene.cycles.sampling_pattern = 'TABULATED_SOBOL'
scene.cycles.light_sampling_threshold = 0.0
scene.cycles.use_adaptive_sampling = False
scene.cycles.use_light_tree = False
scene.cycles.blur_glossy = 0.0
scene.cycles.volume_bounces = 1
scene.cycles.pixel_filter_type = 'GAUSSIAN'
scene.cycles.sample_clamp_indirect = 0.0
scene.view_settings.view_transform = 'Standard'
bpy.context.view_layer.update()
